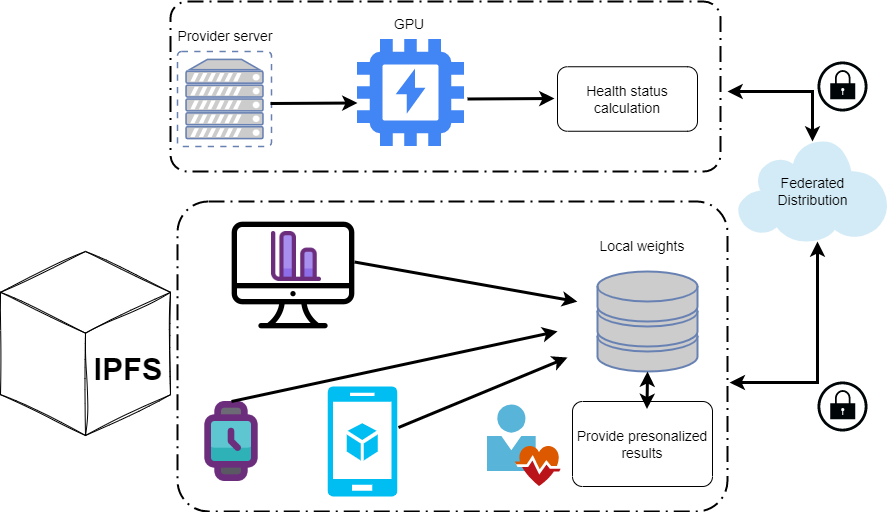

The diagram above was exported from draw.io. Its source (the exported page's mxGraphModel, read from the mxfile embedded in the PNG):
<mxGraphModel dx="1434" dy="731" grid="1" gridSize="10" guides="1" tooltips="1" connect="1" arrows="1" fold="1" page="1" pageScale="1.5" pageWidth="1169" pageHeight="826" background="none" math="0" shadow="0">
  <root>
    <mxCell id="0" style=";html=1;" />
    <mxCell id="1" style=";html=1;" parent="0" />
    <mxCell id="1257a543d1cacc4b-9" value="Federated&lt;br&gt;Distribution" style="shadow=0;dashed=0;html=1;strokeColor=none;fillColor=#4495D1;labelPosition=center;verticalLabelPosition=middle;verticalAlign=middle;shape=mxgraph.veeam.2d.cloud;fontSize=14;align=center;" parent="1" vertex="1">
      <mxGeometry x="1550" y="760" width="150" height="100" as="geometry" />
    </mxCell>
    <mxCell id="kGHX1PTdasqogLZDMaSO-2" value="" style="fontColor=#0066CC;verticalAlign=top;verticalLabelPosition=bottom;labelPosition=center;align=center;html=1;outlineConnect=0;fillColor=#CCCCCC;strokeColor=#6881B3;gradientColor=none;gradientDirection=north;strokeWidth=2;shape=mxgraph.networks.virtual_server;" parent="1" vertex="1">
      <mxGeometry x="990" y="670" width="94" height="95" as="geometry" />
    </mxCell>
    <mxCell id="kGHX1PTdasqogLZDMaSO-4" value="" style="fontColor=#0066CC;verticalAlign=top;verticalLabelPosition=bottom;labelPosition=center;align=center;html=1;outlineConnect=0;fillColor=#CCCCCC;strokeColor=#6881B3;gradientColor=none;gradientDirection=north;strokeWidth=2;shape=mxgraph.networks.storage;" parent="1" vertex="1">
      <mxGeometry x="1410" y="890" width="100" height="100" as="geometry" />
    </mxCell>
    <mxCell id="kGHX1PTdasqogLZDMaSO-8" value="Local weights" style="text;html=1;strokeColor=none;fillColor=none;align=center;verticalAlign=middle;whiteSpace=wrap;rounded=0;fontSize=14;" parent="1" vertex="1">
      <mxGeometry x="1400" y="850" width="110" height="30" as="geometry" />
    </mxCell>
    <mxCell id="kGHX1PTdasqogLZDMaSO-16" value="" style="points=[[0.25,0,0],[0.5,0,0],[0.75,0,0],[1,0.25,0],[1,0.5,0],[1,0.75,0],[0.75,1,0],[0.5,1,0],[0.25,1,0],[0,0.75,0],[0,0.5,0],[0,0.25,0]];rounded=1;arcSize=10;dashed=1;strokeColor=#000000;fillColor=none;gradientColor=none;dashPattern=8 3 1 3;strokeWidth=2;fontSize=14;" parent="1" vertex="1">
      <mxGeometry x="983" y="620" width="550" height="170" as="geometry" />
    </mxCell>
    <mxCell id="kGHX1PTdasqogLZDMaSO-27" value="" style="editableCssRules=.*;shape=image;verticalLabelPosition=bottom;labelBackgroundColor=#ffffff;verticalAlign=top;aspect=fixed;imageAspect=0;image=data:image/svg+xml,(base64 omitted: 892 chars);fontSize=14;fontColor=default;fillColor=none;" parent="1" vertex="1">
      <mxGeometry x="1170" y="658" width="107" height="107" as="geometry" />
    </mxCell>
    <mxCell id="kGHX1PTdasqogLZDMaSO-28" value="Provide presonalized results" style="points=[[0.25,0,0],[0.5,0,0],[0.75,0,0],[1,0.25,0],[1,0.5,0],[1,0.75,0],[0.75,1,0],[0.5,1,0],[0.25,1,0],[0,0.75,0],[0,0.5,0],[0,0.25,0]];shape=mxgraph.bpmn.task;whiteSpace=wrap;rectStyle=rounded;size=10;taskMarker=abstract;fontSize=14;fontColor=default;labelBackgroundColor=none;fillColor=none;" parent="1" vertex="1">
      <mxGeometry x="1385" y="1020" width="140" height="85" as="geometry" />
    </mxCell>
    <mxCell id="kGHX1PTdasqogLZDMaSO-34" value="Provider server" style="text;html=1;strokeColor=none;fillColor=none;align=center;verticalAlign=middle;whiteSpace=wrap;rounded=0;fontSize=14;" parent="1" vertex="1">
      <mxGeometry x="983" y="640" width="110" height="30" as="geometry" />
    </mxCell>
    <mxCell id="kGHX1PTdasqogLZDMaSO-42" style="edgeStyle=orthogonalEdgeStyle;rounded=0;orthogonalLoop=1;jettySize=auto;html=1;strokeWidth=3;fontSize=14;fontColor=default;startArrow=classic;startFill=1;" parent="1" target="1257a543d1cacc4b-9" edge="1">
      <mxGeometry relative="1" as="geometry">
        <mxPoint x="1540" y="710" as="sourcePoint" />
      </mxGeometry>
    </mxCell>
    <mxCell id="kGHX1PTdasqogLZDMaSO-47" value="GPU" style="text;html=1;strokeColor=none;fillColor=none;align=center;verticalAlign=middle;whiteSpace=wrap;rounded=0;fontSize=14;" parent="1" vertex="1">
      <mxGeometry x="1167" y="628" width="110" height="30" as="geometry" />
    </mxCell>
    <mxCell id="aRgj4Ak9XWpqdYZsZWY1-1" value="" style="points=[[0.25,0,0],[0.5,0,0],[0.75,0,0],[1,0.25,0],[1,0.5,0],[1,0.75,0],[0.75,1,0],[0.5,1,0],[0.25,1,0],[0,0.75,0],[0,0.5,0],[0,0.25,0]];rounded=1;arcSize=10;dashed=1;strokeColor=#000000;fillColor=none;gradientColor=none;dashPattern=8 3 1 3;strokeWidth=2;fontSize=14;" parent="1" vertex="1">
      <mxGeometry x="990" y="820" width="550" height="310" as="geometry" />
    </mxCell>
    <mxCell id="BBC0Y4Fvnof8UQQLmAVS-1" value="&lt;br&gt;&amp;nbsp; &amp;nbsp; &amp;nbsp; &amp;nbsp; &amp;nbsp; &amp;nbsp; &amp;nbsp; &amp;nbsp; &amp;nbsp; &amp;nbsp; &amp;nbsp; &amp;nbsp; &amp;nbsp; &amp;nbsp;&amp;nbsp;&lt;font style=&quot;font-size: 31px;&quot;&gt;&lt;b&gt;&amp;nbsp; &amp;nbsp; &amp;nbsp; &amp;nbsp; &amp;nbsp; &amp;nbsp; &amp;nbsp; &amp;nbsp; &amp;nbsp; IPFS&lt;/b&gt;&lt;/font&gt;" style="html=1;whiteSpace=wrap;shape=isoCube2;backgroundOutline=1;isoAngle=15;sketch=1;curveFitting=1;jiggle=2;fillColor=none;" vertex="1" parent="1">
      <mxGeometry x="813" y="870" width="170" height="184" as="geometry" />
    </mxCell>
    <mxCell id="BBC0Y4Fvnof8UQQLmAVS-2" value="" style="endArrow=classic;html=1;rounded=0;strokeWidth=3;fontSize=14;entryX=0;entryY=0.5;entryDx=0;entryDy=0;entryPerimeter=0;" edge="1" parent="1">
      <mxGeometry width="50" height="50" relative="1" as="geometry">
        <mxPoint x="1083" y="722" as="sourcePoint" />
        <mxPoint x="1170" y="721.5" as="targetPoint" />
      </mxGeometry>
    </mxCell>
    <mxCell id="BBC0Y4Fvnof8UQQLmAVS-3" style="edgeStyle=orthogonalEdgeStyle;rounded=0;orthogonalLoop=1;jettySize=auto;html=1;entryX=0.533;entryY=1;entryDx=0;entryDy=0;entryPerimeter=0;strokeWidth=3;fontSize=14;fontColor=default;startArrow=classic;startFill=1;exitX=1.004;exitY=0.584;exitDx=0;exitDy=0;exitPerimeter=0;" edge="1" parent="1" source="aRgj4Ak9XWpqdYZsZWY1-1" target="1257a543d1cacc4b-9">
      <mxGeometry relative="1" as="geometry">
        <mxPoint x="970" y="550" as="sourcePoint" />
        <mxPoint x="970" y="462.5" as="targetPoint" />
      </mxGeometry>
    </mxCell>
    <mxCell id="BBC0Y4Fvnof8UQQLmAVS-4" value="Health status calculation" style="points=[[0.25,0,0],[0.5,0,0],[0.75,0,0],[1,0.25,0],[1,0.5,0],[1,0.75,0],[0.75,1,0],[0.5,1,0],[0.25,1,0],[0,0.75,0],[0,0.5,0],[0,0.25,0]];shape=mxgraph.bpmn.task;whiteSpace=wrap;rectStyle=rounded;size=10;taskMarker=abstract;fontSize=14;fontColor=default;labelBackgroundColor=none;fillColor=none;" vertex="1" parent="1">
      <mxGeometry x="1370" y="685.25" width="140" height="64.5" as="geometry" />
    </mxCell>
    <mxCell id="BBC0Y4Fvnof8UQQLmAVS-5" value="" style="endArrow=classic;html=1;rounded=0;strokeWidth=3;fontSize=14;entryX=0;entryY=0.5;entryDx=0;entryDy=0;entryPerimeter=0;" edge="1" parent="1">
      <mxGeometry width="50" height="50" relative="1" as="geometry">
        <mxPoint x="1280" y="717.5" as="sourcePoint" />
        <mxPoint x="1367" y="717" as="targetPoint" />
      </mxGeometry>
    </mxCell>
    <mxCell id="BBC0Y4Fvnof8UQQLmAVS-6" value="" style="verticalLabelPosition=bottom;html=1;verticalAlign=top;align=center;strokeColor=none;fillColor=#00BEF2;shape=mxgraph.azure.mobile_services;pointerEvents=1;fontSize=31;" vertex="1" parent="1">
      <mxGeometry x="1140" y="1005" width="70" height="110" as="geometry" />
    </mxCell>
    <mxCell id="BBC0Y4Fvnof8UQQLmAVS-8" value="" style="shape=image;html=1;verticalAlign=top;verticalLabelPosition=bottom;labelBackgroundColor=#ffffff;imageAspect=0;aspect=fixed;image=https://cdn4.iconfinder.com/data/icons/essentials-74/24/043_-_Smart_Watch-128.png;sketch=0;fontSize=31;fillColor=none;" vertex="1" parent="1">
      <mxGeometry x="1004" y="1020" width="80" height="80" as="geometry" />
    </mxCell>
    <mxCell id="BBC0Y4Fvnof8UQQLmAVS-9" value="" style="shape=image;html=1;verticalAlign=top;verticalLabelPosition=bottom;labelBackgroundColor=#ffffff;imageAspect=0;aspect=fixed;image=https://cdn4.iconfinder.com/data/icons/48-bubbles/48/29.Mac-128.png;fontSize=31;fillColor=none;sketch=1;curveFitting=1;jiggle=2;" vertex="1" parent="1">
      <mxGeometry x="1042" y="830" width="128" height="128" as="geometry" />
    </mxCell>
    <mxCell id="BBC0Y4Fvnof8UQQLmAVS-10" value="" style="endArrow=classic;html=1;rounded=0;strokeWidth=3;fontSize=14;entryX=0.691;entryY=0.419;entryDx=0;entryDy=0;entryPerimeter=0;exitX=0.5;exitY=0;exitDx=0;exitDy=0;" edge="1" parent="1" source="BBC0Y4Fvnof8UQQLmAVS-8" target="aRgj4Ak9XWpqdYZsZWY1-1">
      <mxGeometry width="50" height="50" relative="1" as="geometry">
        <mxPoint x="790" y="760.5" as="sourcePoint" />
        <mxPoint x="877" y="760" as="targetPoint" />
      </mxGeometry>
    </mxCell>
    <mxCell id="BBC0Y4Fvnof8UQQLmAVS-11" value="" style="endArrow=classic;html=1;rounded=0;strokeWidth=3;fontSize=14;entryX=0.727;entryY=0.323;entryDx=0;entryDy=0;entryPerimeter=0;" edge="1" parent="1" target="aRgj4Ak9XWpqdYZsZWY1-1">
      <mxGeometry width="50" height="50" relative="1" as="geometry">
        <mxPoint x="1167" y="880.5" as="sourcePoint" />
        <mxPoint x="1254" y="880" as="targetPoint" />
      </mxGeometry>
    </mxCell>
    <mxCell id="BBC0Y4Fvnof8UQQLmAVS-12" value="" style="endArrow=classic;html=1;rounded=0;strokeWidth=3;fontSize=14;exitX=1.014;exitY=0.373;exitDx=0;exitDy=0;exitPerimeter=0;" edge="1" parent="1" source="BBC0Y4Fvnof8UQQLmAVS-6">
      <mxGeometry width="50" height="50" relative="1" as="geometry">
        <mxPoint x="800" y="770.5" as="sourcePoint" />
        <mxPoint x="1380" y="976" as="targetPoint" />
      </mxGeometry>
    </mxCell>
    <mxCell id="BBC0Y4Fvnof8UQQLmAVS-13" style="edgeStyle=orthogonalEdgeStyle;rounded=0;orthogonalLoop=1;jettySize=auto;html=1;strokeWidth=3;fontSize=14;fontColor=default;startArrow=classic;startFill=1;" edge="1" parent="1">
      <mxGeometry relative="1" as="geometry">
        <mxPoint x="1459.5" y="1027.5" as="sourcePoint" />
        <mxPoint x="1460" y="990" as="targetPoint" />
      </mxGeometry>
    </mxCell>
    <mxCell id="BBC0Y4Fvnof8UQQLmAVS-14" value="" style="shape=image;html=1;verticalAlign=top;verticalLabelPosition=bottom;labelBackgroundColor=#ffffff;imageAspect=0;aspect=fixed;image=https://cdn4.iconfinder.com/data/icons/essentials-74/24/018_-_Chart-128.png;sketch=1;fontSize=31;fillColor=none;" vertex="1" parent="1">
      <mxGeometry x="1084" y="850" width="50" height="50" as="geometry" />
    </mxCell>
    <mxCell id="BBC0Y4Fvnof8UQQLmAVS-15" value="" style="aspect=fixed;html=1;points=[];align=center;image;fontSize=12;image=img/lib/mscae/Tenant_Status.svg;fillColor=none;" vertex="1" parent="1">
      <mxGeometry x="1300" y="1023.48" width="75" height="81.52" as="geometry" />
    </mxCell>
    <mxCell id="BBC0Y4Fvnof8UQQLmAVS-20" value="" style="sketch=0;points=[[0.5,0,0],[1,0.5,0],[0.5,1,0],[0,0.5,0],[0.145,0.145,0],[0.8555,0.145,0],[0.855,0.8555,0],[0.145,0.855,0]];verticalLabelPosition=bottom;html=1;verticalAlign=top;aspect=fixed;align=center;pointerEvents=1;shape=mxgraph.cisco19.lock;fillColor=#000508;strokeColor=none;fontSize=31;" vertex="1" parent="1">
      <mxGeometry x="1630" y="680" width="50" height="50" as="geometry" />
    </mxCell>
    <mxCell id="BBC0Y4Fvnof8UQQLmAVS-22" value="" style="sketch=0;points=[[0.5,0,0],[1,0.5,0],[0.5,1,0],[0,0.5,0],[0.145,0.145,0],[0.8555,0.145,0],[0.855,0.8555,0],[0.145,0.855,0]];verticalLabelPosition=bottom;html=1;verticalAlign=top;aspect=fixed;align=center;pointerEvents=1;shape=mxgraph.cisco19.lock;fillColor=#000508;strokeColor=none;fontSize=31;" vertex="1" parent="1">
      <mxGeometry x="1630" y="1000" width="50" height="50" as="geometry" />
    </mxCell>
  </root>
</mxGraphModel>